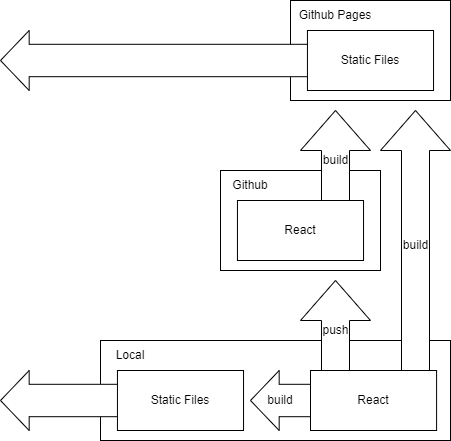

The diagram above was exported from draw.io. Its source (the exported page's mxGraphModel, read from the mxfile embedded in the PNG):
<mxGraphModel dx="1034" dy="1640" grid="1" gridSize="10" guides="1" tooltips="1" connect="1" arrows="1" fold="1" page="1" pageScale="1" pageWidth="827" pageHeight="1169" math="0" shadow="0">
  <root>
    <mxCell id="0" />
    <mxCell id="1" parent="0" />
    <mxCell id="72" value="" style="rounded=0;whiteSpace=wrap;html=1;fillColor=none;" parent="1" vertex="1">
      <mxGeometry x="420" y="260" width="350" height="100" as="geometry" />
    </mxCell>
    <mxCell id="76" value="build" style="html=1;shadow=0;dashed=0;align=center;verticalAlign=middle;shape=mxgraph.arrows2.arrow;dy=0.6;dx=40;direction=north;notch=0;" vertex="1" parent="1">
      <mxGeometry x="700" y="30" width="70" height="270" as="geometry" />
    </mxCell>
    <mxCell id="74" value="" style="html=1;shadow=0;dashed=0;align=center;verticalAlign=middle;shape=mxgraph.arrows2.twoWayArrow;dy=0.46;dx=28.67;" parent="1" vertex="1">
      <mxGeometry x="570" y="290" width="110" height="60" as="geometry" />
    </mxCell>
    <mxCell id="50" value="" style="rounded=0;whiteSpace=wrap;html=1;fillColor=none;" parent="1" vertex="1">
      <mxGeometry x="610" y="-80" width="160" height="100" as="geometry" />
    </mxCell>
    <mxCell id="71" value="" style="html=1;shadow=0;dashed=0;align=center;verticalAlign=middle;shape=mxgraph.arrows2.twoWayArrow;dy=0.46;dx=28.67;" parent="1" vertex="1">
      <mxGeometry x="320" y="-50" width="420" height="60" as="geometry" />
    </mxCell>
    <mxCell id="61" value="" style="rounded=0;whiteSpace=wrap;html=1;fillColor=none;" parent="1" vertex="1">
      <mxGeometry x="540" y="90" width="160" height="100" as="geometry" />
    </mxCell>
    <mxCell id="52" value="push" style="html=1;shadow=0;dashed=0;align=center;verticalAlign=middle;shape=mxgraph.arrows2.arrow;dy=0.6;dx=40;direction=north;notch=0;" parent="1" vertex="1">
      <mxGeometry x="620" y="200" width="70" height="100" as="geometry" />
    </mxCell>
    <mxCell id="53" value="" style="html=1;shadow=0;dashed=0;align=center;verticalAlign=middle;shape=mxgraph.arrows2.twoWayArrow;dy=0.46;dx=28.67;" parent="1" vertex="1">
      <mxGeometry x="320" y="290" width="230" height="60" as="geometry" />
    </mxCell>
    <mxCell id="57" value="Local" style="text;html=1;strokeColor=none;fillColor=none;align=center;verticalAlign=middle;whiteSpace=wrap;rounded=0;" parent="1" vertex="1">
      <mxGeometry x="420" y="260" width="60" height="30" as="geometry" />
    </mxCell>
    <mxCell id="58" value="Static Files" style="rounded=0;whiteSpace=wrap;html=1;" parent="1" vertex="1">
      <mxGeometry x="436.95" y="290" width="126.09" height="60" as="geometry" />
    </mxCell>
    <mxCell id="60" value="Static Files" style="rounded=0;whiteSpace=wrap;html=1;" parent="1" vertex="1">
      <mxGeometry x="626.95" y="-50" width="126.09" height="60" as="geometry" />
    </mxCell>
    <mxCell id="70" value="build" style="html=1;shadow=0;dashed=0;align=center;verticalAlign=middle;shape=mxgraph.arrows2.arrow;dy=0.6;dx=40;direction=north;notch=0;" parent="1" vertex="1">
      <mxGeometry x="620" y="30" width="70" height="100" as="geometry" />
    </mxCell>
    <mxCell id="64" value="React" style="rounded=0;whiteSpace=wrap;html=1;" parent="1" vertex="1">
      <mxGeometry x="556.95" y="120" width="126.09" height="60" as="geometry" />
    </mxCell>
    <mxCell id="51" value="Github Pages" style="text;html=1;strokeColor=none;fillColor=none;align=center;verticalAlign=middle;whiteSpace=wrap;rounded=0;" parent="1" vertex="1">
      <mxGeometry x="610" y="-80" width="90" height="30" as="geometry" />
    </mxCell>
    <mxCell id="62" value="Github" style="text;html=1;strokeColor=none;fillColor=none;align=center;verticalAlign=middle;whiteSpace=wrap;rounded=0;" parent="1" vertex="1">
      <mxGeometry x="540" y="90" width="60" height="30" as="geometry" />
    </mxCell>
    <mxCell id="73" value="React" style="rounded=0;whiteSpace=wrap;html=1;" parent="1" vertex="1">
      <mxGeometry x="630" y="290" width="126.09" height="60" as="geometry" />
    </mxCell>
    <mxCell id="75" value="build" style="text;html=1;strokeColor=none;fillColor=none;align=center;verticalAlign=middle;whiteSpace=wrap;rounded=0;" parent="1" vertex="1">
      <mxGeometry x="570" y="305" width="60" height="30" as="geometry" />
    </mxCell>
  </root>
</mxGraphModel>